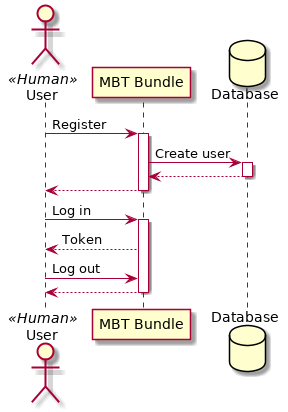

The diagram above was rendered by PlantUML. Its source (embedded in the PNG):
@startuml

actor User as user << Human >>
participant "MBT Bundle" as bundle
database Database as database

user -> bundle : Register
activate bundle
bundle -> database : Create user
activate database
database --> bundle
deactivate database
bundle --> user
deactivate bundle

user -> bundle: Log in
activate bundle
bundle --> user: Token
user -> bundle: Log out
bundle --> user
deactivate bundle

@enduml